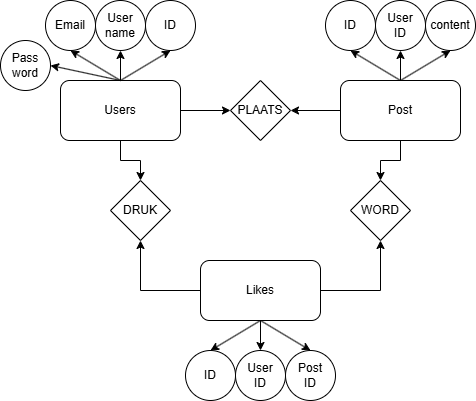

The diagram above was exported from draw.io. Its source (the exported page's mxGraphModel, read from the mxfile embedded in the PNG):
<mxGraphModel dx="1387" dy="789" grid="1" gridSize="10" guides="1" tooltips="1" connect="1" arrows="1" fold="1" page="1" pageScale="1" pageWidth="1169" pageHeight="827" math="0" shadow="0">
  <root>
    <mxCell id="0" />
    <mxCell id="1" parent="0" />
    <mxCell id="THIrNfMKZXEst33iJWDH-17" style="edgeStyle=orthogonalEdgeStyle;rounded=0;orthogonalLoop=1;jettySize=auto;html=1;exitX=1;exitY=0.5;exitDx=0;exitDy=0;entryX=0;entryY=0.5;entryDx=0;entryDy=0;" parent="1" source="THIrNfMKZXEst33iJWDH-7" target="THIrNfMKZXEst33iJWDH-8" edge="1">
      <mxGeometry relative="1" as="geometry" />
    </mxCell>
    <mxCell id="THIrNfMKZXEst33iJWDH-21" style="edgeStyle=orthogonalEdgeStyle;rounded=0;orthogonalLoop=1;jettySize=auto;html=1;exitX=0.5;exitY=1;exitDx=0;exitDy=0;entryX=0.5;entryY=0;entryDx=0;entryDy=0;" parent="1" source="THIrNfMKZXEst33iJWDH-7" target="THIrNfMKZXEst33iJWDH-13" edge="1">
      <mxGeometry relative="1" as="geometry" />
    </mxCell>
    <mxCell id="THIrNfMKZXEst33iJWDH-48" style="edgeStyle=none;rounded=0;orthogonalLoop=1;jettySize=auto;html=1;exitX=0.5;exitY=0;exitDx=0;exitDy=0;entryX=0.5;entryY=1;entryDx=0;entryDy=0;" parent="1" source="THIrNfMKZXEst33iJWDH-7" target="THIrNfMKZXEst33iJWDH-22" edge="1">
      <mxGeometry relative="1" as="geometry" />
    </mxCell>
    <mxCell id="THIrNfMKZXEst33iJWDH-49" style="edgeStyle=none;rounded=0;orthogonalLoop=1;jettySize=auto;html=1;exitX=0.5;exitY=0;exitDx=0;exitDy=0;entryX=0.5;entryY=1;entryDx=0;entryDy=0;" parent="1" source="THIrNfMKZXEst33iJWDH-7" target="THIrNfMKZXEst33iJWDH-23" edge="1">
      <mxGeometry relative="1" as="geometry" />
    </mxCell>
    <mxCell id="THIrNfMKZXEst33iJWDH-50" style="edgeStyle=none;rounded=0;orthogonalLoop=1;jettySize=auto;html=1;exitX=0.5;exitY=0;exitDx=0;exitDy=0;entryX=0.5;entryY=1;entryDx=0;entryDy=0;" parent="1" source="THIrNfMKZXEst33iJWDH-7" target="THIrNfMKZXEst33iJWDH-24" edge="1">
      <mxGeometry relative="1" as="geometry" />
    </mxCell>
    <mxCell id="THIrNfMKZXEst33iJWDH-7" value="Users" style="rounded=1;whiteSpace=wrap;html=1;" parent="1" vertex="1">
      <mxGeometry x="160" y="340" width="120" height="60" as="geometry" />
    </mxCell>
    <mxCell id="THIrNfMKZXEst33iJWDH-8" value="PLAATS" style="rhombus;whiteSpace=wrap;html=1;" parent="1" vertex="1">
      <mxGeometry x="330" y="340" width="60" height="60" as="geometry" />
    </mxCell>
    <mxCell id="THIrNfMKZXEst33iJWDH-14" style="edgeStyle=orthogonalEdgeStyle;rounded=0;orthogonalLoop=1;jettySize=auto;html=1;exitX=0.5;exitY=1;exitDx=0;exitDy=0;entryX=0.5;entryY=0;entryDx=0;entryDy=0;" parent="1" source="THIrNfMKZXEst33iJWDH-9" target="THIrNfMKZXEst33iJWDH-11" edge="1">
      <mxGeometry relative="1" as="geometry" />
    </mxCell>
    <mxCell id="THIrNfMKZXEst33iJWDH-18" style="edgeStyle=orthogonalEdgeStyle;rounded=0;orthogonalLoop=1;jettySize=auto;html=1;exitX=0;exitY=0.5;exitDx=0;exitDy=0;entryX=1;entryY=0.5;entryDx=0;entryDy=0;" parent="1" source="THIrNfMKZXEst33iJWDH-9" target="THIrNfMKZXEst33iJWDH-8" edge="1">
      <mxGeometry relative="1" as="geometry" />
    </mxCell>
    <mxCell id="THIrNfMKZXEst33iJWDH-43" style="edgeStyle=none;rounded=0;orthogonalLoop=1;jettySize=auto;html=1;exitX=0.5;exitY=0;exitDx=0;exitDy=0;entryX=0.5;entryY=1;entryDx=0;entryDy=0;" parent="1" source="THIrNfMKZXEst33iJWDH-9" target="THIrNfMKZXEst33iJWDH-30" edge="1">
      <mxGeometry relative="1" as="geometry" />
    </mxCell>
    <mxCell id="THIrNfMKZXEst33iJWDH-44" style="edgeStyle=none;rounded=0;orthogonalLoop=1;jettySize=auto;html=1;exitX=0.5;exitY=0;exitDx=0;exitDy=0;entryX=0.5;entryY=1;entryDx=0;entryDy=0;" parent="1" source="THIrNfMKZXEst33iJWDH-9" target="THIrNfMKZXEst33iJWDH-31" edge="1">
      <mxGeometry relative="1" as="geometry" />
    </mxCell>
    <mxCell id="THIrNfMKZXEst33iJWDH-45" style="edgeStyle=none;rounded=0;orthogonalLoop=1;jettySize=auto;html=1;exitX=0.5;exitY=0;exitDx=0;exitDy=0;entryX=0.5;entryY=1;entryDx=0;entryDy=0;" parent="1" source="THIrNfMKZXEst33iJWDH-9" target="THIrNfMKZXEst33iJWDH-32" edge="1">
      <mxGeometry relative="1" as="geometry" />
    </mxCell>
    <mxCell id="THIrNfMKZXEst33iJWDH-9" value="Post" style="rounded=1;whiteSpace=wrap;html=1;" parent="1" vertex="1">
      <mxGeometry x="440" y="340" width="120" height="60" as="geometry" />
    </mxCell>
    <mxCell id="THIrNfMKZXEst33iJWDH-11" value="WORD" style="rhombus;whiteSpace=wrap;html=1;" parent="1" vertex="1">
      <mxGeometry x="450" y="440" width="60" height="60" as="geometry" />
    </mxCell>
    <mxCell id="THIrNfMKZXEst33iJWDH-19" style="edgeStyle=orthogonalEdgeStyle;rounded=0;orthogonalLoop=1;jettySize=auto;html=1;exitX=1;exitY=0.5;exitDx=0;exitDy=0;entryX=0.5;entryY=1;entryDx=0;entryDy=0;" parent="1" source="THIrNfMKZXEst33iJWDH-12" target="THIrNfMKZXEst33iJWDH-11" edge="1">
      <mxGeometry relative="1" as="geometry" />
    </mxCell>
    <mxCell id="THIrNfMKZXEst33iJWDH-20" style="edgeStyle=orthogonalEdgeStyle;rounded=0;orthogonalLoop=1;jettySize=auto;html=1;exitX=0;exitY=0.5;exitDx=0;exitDy=0;entryX=0.5;entryY=1;entryDx=0;entryDy=0;" parent="1" source="THIrNfMKZXEst33iJWDH-12" target="THIrNfMKZXEst33iJWDH-13" edge="1">
      <mxGeometry relative="1" as="geometry" />
    </mxCell>
    <mxCell id="THIrNfMKZXEst33iJWDH-56" style="edgeStyle=none;rounded=0;orthogonalLoop=1;jettySize=auto;html=1;exitX=0.5;exitY=1;exitDx=0;exitDy=0;entryX=0.5;entryY=0;entryDx=0;entryDy=0;" parent="1" source="THIrNfMKZXEst33iJWDH-12" target="THIrNfMKZXEst33iJWDH-36" edge="1">
      <mxGeometry relative="1" as="geometry" />
    </mxCell>
    <mxCell id="THIrNfMKZXEst33iJWDH-57" style="edgeStyle=none;rounded=0;orthogonalLoop=1;jettySize=auto;html=1;exitX=0.5;exitY=1;exitDx=0;exitDy=0;entryX=0.5;entryY=0;entryDx=0;entryDy=0;" parent="1" source="THIrNfMKZXEst33iJWDH-12" target="THIrNfMKZXEst33iJWDH-38" edge="1">
      <mxGeometry relative="1" as="geometry" />
    </mxCell>
    <mxCell id="THIrNfMKZXEst33iJWDH-58" style="edgeStyle=none;rounded=0;orthogonalLoop=1;jettySize=auto;html=1;exitX=0.5;exitY=1;exitDx=0;exitDy=0;entryX=0.5;entryY=0;entryDx=0;entryDy=0;" parent="1" source="THIrNfMKZXEst33iJWDH-12" target="THIrNfMKZXEst33iJWDH-41" edge="1">
      <mxGeometry relative="1" as="geometry" />
    </mxCell>
    <mxCell id="THIrNfMKZXEst33iJWDH-12" value="Likes" style="rounded=1;whiteSpace=wrap;html=1;" parent="1" vertex="1">
      <mxGeometry x="300" y="520" width="120" height="60" as="geometry" />
    </mxCell>
    <mxCell id="THIrNfMKZXEst33iJWDH-13" value="DRUK" style="rhombus;whiteSpace=wrap;html=1;" parent="1" vertex="1">
      <mxGeometry x="210" y="440" width="60" height="60" as="geometry" />
    </mxCell>
    <mxCell id="THIrNfMKZXEst33iJWDH-22" value="ID" style="ellipse;whiteSpace=wrap;html=1;aspect=fixed;" parent="1" vertex="1">
      <mxGeometry x="245" y="260" width="50" height="50" as="geometry" />
    </mxCell>
    <mxCell id="THIrNfMKZXEst33iJWDH-23" value="User&lt;br&gt;name" style="ellipse;whiteSpace=wrap;html=1;aspect=fixed;" parent="1" vertex="1">
      <mxGeometry x="195" y="260" width="50" height="50" as="geometry" />
    </mxCell>
    <mxCell id="THIrNfMKZXEst33iJWDH-24" value="Email" style="ellipse;whiteSpace=wrap;html=1;aspect=fixed;" parent="1" vertex="1">
      <mxGeometry x="145" y="260" width="50" height="50" as="geometry" />
    </mxCell>
    <mxCell id="THIrNfMKZXEst33iJWDH-28" value="Pass&lt;br&gt;word" style="ellipse;whiteSpace=wrap;html=1;aspect=fixed;" parent="1" vertex="1">
      <mxGeometry x="100" y="300" width="50" height="50" as="geometry" />
    </mxCell>
    <mxCell id="THIrNfMKZXEst33iJWDH-30" value="ID" style="ellipse;whiteSpace=wrap;html=1;aspect=fixed;" parent="1" vertex="1">
      <mxGeometry x="425" y="260" width="50" height="50" as="geometry" />
    </mxCell>
    <mxCell id="THIrNfMKZXEst33iJWDH-31" value="User&lt;br&gt;ID" style="ellipse;whiteSpace=wrap;html=1;aspect=fixed;" parent="1" vertex="1">
      <mxGeometry x="475" y="260" width="50" height="50" as="geometry" />
    </mxCell>
    <mxCell id="THIrNfMKZXEst33iJWDH-32" value="content" style="ellipse;whiteSpace=wrap;html=1;aspect=fixed;" parent="1" vertex="1">
      <mxGeometry x="525" y="260" width="50" height="50" as="geometry" />
    </mxCell>
    <mxCell id="THIrNfMKZXEst33iJWDH-36" value="User&lt;br&gt;ID" style="ellipse;whiteSpace=wrap;html=1;aspect=fixed;" parent="1" vertex="1">
      <mxGeometry x="335" y="610" width="50" height="50" as="geometry" />
    </mxCell>
    <mxCell id="THIrNfMKZXEst33iJWDH-38" value="Post&lt;br&gt;ID" style="ellipse;whiteSpace=wrap;html=1;aspect=fixed;" parent="1" vertex="1">
      <mxGeometry x="385" y="610" width="50" height="50" as="geometry" />
    </mxCell>
    <mxCell id="THIrNfMKZXEst33iJWDH-41" value="ID" style="ellipse;whiteSpace=wrap;html=1;aspect=fixed;" parent="1" vertex="1">
      <mxGeometry x="285" y="610" width="50" height="50" as="geometry" />
    </mxCell>
    <mxCell id="V9q1---zV93kgz2aN7eP-7" value="" style="endArrow=classic;html=1;rounded=0;exitX=0.5;exitY=0;exitDx=0;exitDy=0;entryX=1;entryY=0.5;entryDx=0;entryDy=0;" edge="1" parent="1" source="THIrNfMKZXEst33iJWDH-7" target="THIrNfMKZXEst33iJWDH-28">
      <mxGeometry width="50" height="50" relative="1" as="geometry">
        <mxPoint x="560" y="430" as="sourcePoint" />
        <mxPoint x="610" y="380" as="targetPoint" />
      </mxGeometry>
    </mxCell>
  </root>
</mxGraphModel>